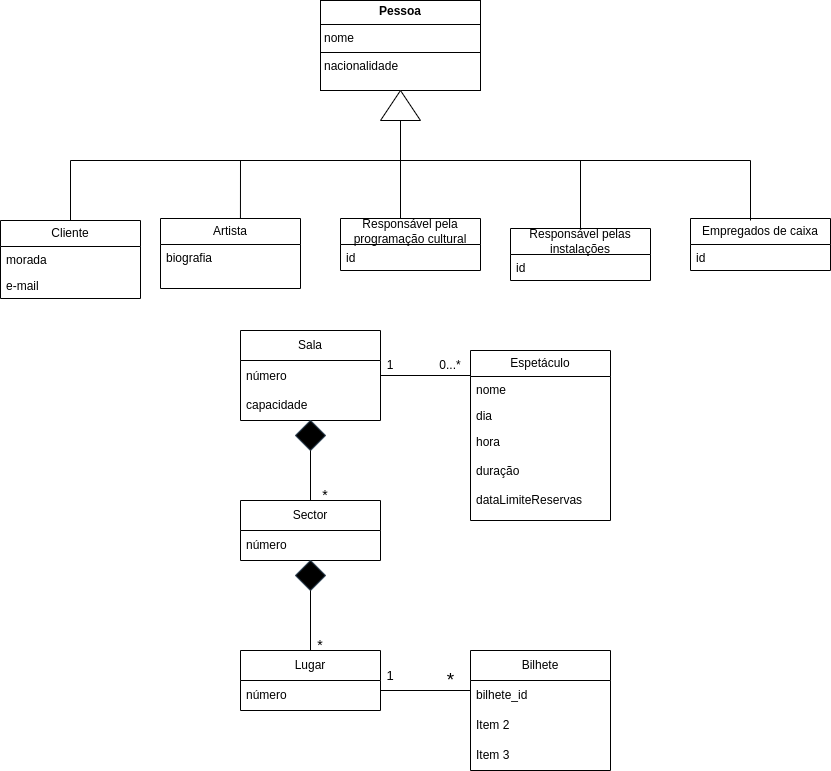

The diagram above was exported from draw.io. Its source (the exported page's mxGraphModel, read from the mxfile embedded in the PNG):
<mxGraphModel dx="1434" dy="1957" grid="1" gridSize="10" guides="1" tooltips="1" connect="1" arrows="1" fold="1" page="1" pageScale="1" pageWidth="827" pageHeight="1169" math="0" shadow="0">
  <root>
    <mxCell id="0" />
    <mxCell id="1" parent="0" />
    <mxCell id="IBLfbU517G90FB6RIkNe-3" value="Artista" style="swimlane;fontStyle=0;childLayout=stackLayout;horizontal=1;startSize=26;fillColor=none;horizontalStack=0;resizeParent=1;resizeParentMax=0;resizeLast=0;collapsible=1;marginBottom=0;whiteSpace=wrap;html=1;" parent="1" vertex="1">
      <mxGeometry x="720" y="188" width="140" height="70" as="geometry" />
    </mxCell>
    <mxCell id="IBLfbU517G90FB6RIkNe-6" value="&lt;div&gt;biografia&lt;/div&gt;" style="text;strokeColor=none;fillColor=none;align=left;verticalAlign=top;spacingLeft=4;spacingRight=4;overflow=hidden;rotatable=0;points=[[0,0.5],[1,0.5]];portConstraint=eastwest;whiteSpace=wrap;html=1;" parent="IBLfbU517G90FB6RIkNe-3" vertex="1">
      <mxGeometry y="26" width="140" height="44" as="geometry" />
    </mxCell>
    <mxCell id="C_iAbRc4mPS1MWoTk7ke-1" value="Sala" style="swimlane;fontStyle=0;childLayout=stackLayout;horizontal=1;startSize=30;horizontalStack=0;resizeParent=1;resizeParentMax=0;resizeLast=0;collapsible=1;marginBottom=0;whiteSpace=wrap;html=1;" parent="1" vertex="1">
      <mxGeometry x="800" y="300" width="140" height="90" as="geometry" />
    </mxCell>
    <mxCell id="C_iAbRc4mPS1MWoTk7ke-3" value="número&lt;div&gt;&lt;div&gt;&lt;br&gt;&lt;/div&gt;&lt;div&gt;capacidade&lt;/div&gt;&lt;/div&gt;" style="text;strokeColor=none;fillColor=none;align=left;verticalAlign=middle;spacingLeft=4;spacingRight=4;overflow=hidden;points=[[0,0.5],[1,0.5]];portConstraint=eastwest;rotatable=0;whiteSpace=wrap;html=1;" parent="C_iAbRc4mPS1MWoTk7ke-1" vertex="1">
      <mxGeometry y="30" width="140" height="60" as="geometry" />
    </mxCell>
    <mxCell id="C_iAbRc4mPS1MWoTk7ke-5" value="Sector" style="swimlane;fontStyle=0;childLayout=stackLayout;horizontal=1;startSize=30;horizontalStack=0;resizeParent=1;resizeParentMax=0;resizeLast=0;collapsible=1;marginBottom=0;whiteSpace=wrap;html=1;" parent="1" vertex="1">
      <mxGeometry x="800" y="470" width="140" height="60" as="geometry" />
    </mxCell>
    <mxCell id="C_iAbRc4mPS1MWoTk7ke-6" value="número" style="text;strokeColor=none;fillColor=none;align=left;verticalAlign=middle;spacingLeft=4;spacingRight=4;overflow=hidden;points=[[0,0.5],[1,0.5]];portConstraint=eastwest;rotatable=0;whiteSpace=wrap;html=1;" parent="C_iAbRc4mPS1MWoTk7ke-5" vertex="1">
      <mxGeometry y="30" width="140" height="30" as="geometry" />
    </mxCell>
    <mxCell id="C_iAbRc4mPS1MWoTk7ke-11" value="" style="rhombus;whiteSpace=wrap;html=1;strokeColor=#314354;fillColor=#000000;fontColor=#ffffff;" parent="1" vertex="1">
      <mxGeometry x="855" y="390" width="30" height="30" as="geometry" />
    </mxCell>
    <mxCell id="C_iAbRc4mPS1MWoTk7ke-12" value="" style="endArrow=none;html=1;rounded=0;entryX=0.5;entryY=1;entryDx=0;entryDy=0;" parent="1" target="C_iAbRc4mPS1MWoTk7ke-11" edge="1">
      <mxGeometry width="50" height="50" relative="1" as="geometry">
        <mxPoint x="870" y="470" as="sourcePoint" />
        <mxPoint x="949" y="470" as="targetPoint" />
      </mxGeometry>
    </mxCell>
    <mxCell id="C_iAbRc4mPS1MWoTk7ke-13" value="1" style="text;html=1;align=center;verticalAlign=middle;whiteSpace=wrap;rounded=0;" parent="1" vertex="1">
      <mxGeometry x="920" y="320" width="60" height="30" as="geometry" />
    </mxCell>
    <mxCell id="C_iAbRc4mPS1MWoTk7ke-15" value="Lugar" style="swimlane;fontStyle=0;childLayout=stackLayout;horizontal=1;startSize=30;horizontalStack=0;resizeParent=1;resizeParentMax=0;resizeLast=0;collapsible=1;marginBottom=0;whiteSpace=wrap;html=1;" parent="1" vertex="1">
      <mxGeometry x="800" y="620" width="140" height="60" as="geometry" />
    </mxCell>
    <mxCell id="C_iAbRc4mPS1MWoTk7ke-16" value="número" style="text;strokeColor=none;fillColor=none;align=left;verticalAlign=middle;spacingLeft=4;spacingRight=4;overflow=hidden;points=[[0,0.5],[1,0.5]];portConstraint=eastwest;rotatable=0;whiteSpace=wrap;html=1;" parent="C_iAbRc4mPS1MWoTk7ke-15" vertex="1">
      <mxGeometry y="30" width="140" height="30" as="geometry" />
    </mxCell>
    <mxCell id="C_iAbRc4mPS1MWoTk7ke-20" value="" style="rhombus;whiteSpace=wrap;html=1;strokeColor=#314354;fillColor=#000000;fontColor=#ffffff;" parent="1" vertex="1">
      <mxGeometry x="855" y="530" width="30" height="30" as="geometry" />
    </mxCell>
    <mxCell id="C_iAbRc4mPS1MWoTk7ke-21" value="" style="endArrow=none;html=1;rounded=0;entryX=0.5;entryY=1;entryDx=0;entryDy=0;" parent="1" source="C_iAbRc4mPS1MWoTk7ke-15" edge="1" target="C_iAbRc4mPS1MWoTk7ke-20">
      <mxGeometry width="50" height="50" relative="1" as="geometry">
        <mxPoint x="480" y="860" as="sourcePoint" />
        <mxPoint x="530" y="810" as="targetPoint" />
      </mxGeometry>
    </mxCell>
    <mxCell id="C_iAbRc4mPS1MWoTk7ke-23" value="&lt;font style=&quot;font-size: 14px;&quot;&gt;*&lt;/font&gt;" style="text;html=1;align=center;verticalAlign=middle;whiteSpace=wrap;rounded=0;" parent="1" vertex="1">
      <mxGeometry x="850" y="600" width="60" height="30" as="geometry" />
    </mxCell>
    <mxCell id="JEa9zyxHabWUnXTKw41E-2" value="Espetáculo" style="swimlane;fontStyle=0;childLayout=stackLayout;horizontal=1;startSize=26;fillColor=none;horizontalStack=0;resizeParent=1;resizeParentMax=0;resizeLast=0;collapsible=1;marginBottom=0;whiteSpace=wrap;html=1;" parent="1" vertex="1">
      <mxGeometry x="1030" y="320" width="140" height="170" as="geometry" />
    </mxCell>
    <mxCell id="JEa9zyxHabWUnXTKw41E-3" value="nome" style="text;strokeColor=none;fillColor=none;align=left;verticalAlign=top;spacingLeft=4;spacingRight=4;overflow=hidden;rotatable=0;points=[[0,0.5],[1,0.5]];portConstraint=eastwest;whiteSpace=wrap;html=1;" parent="JEa9zyxHabWUnXTKw41E-2" vertex="1">
      <mxGeometry y="26" width="140" height="26" as="geometry" />
    </mxCell>
    <mxCell id="JEa9zyxHabWUnXTKw41E-4" value="dia" style="text;strokeColor=none;fillColor=none;align=left;verticalAlign=top;spacingLeft=4;spacingRight=4;overflow=hidden;rotatable=0;points=[[0,0.5],[1,0.5]];portConstraint=eastwest;whiteSpace=wrap;html=1;" parent="JEa9zyxHabWUnXTKw41E-2" vertex="1">
      <mxGeometry y="52" width="140" height="26" as="geometry" />
    </mxCell>
    <mxCell id="JEa9zyxHabWUnXTKw41E-5" value="&lt;div&gt;hora&lt;/div&gt;&lt;div&gt;&lt;br&gt;&lt;/div&gt;&lt;div&gt;duração&lt;/div&gt;&lt;div&gt;&lt;br&gt;&lt;/div&gt;&lt;div&gt;dataLimiteReservas&lt;/div&gt;" style="text;strokeColor=none;fillColor=none;align=left;verticalAlign=top;spacingLeft=4;spacingRight=4;overflow=hidden;rotatable=0;points=[[0,0.5],[1,0.5]];portConstraint=eastwest;whiteSpace=wrap;html=1;" parent="JEa9zyxHabWUnXTKw41E-2" vertex="1">
      <mxGeometry y="78" width="140" height="92" as="geometry" />
    </mxCell>
    <mxCell id="h-FECZfuSqmPr6riXS6A-2" value="Cliente" style="swimlane;fontStyle=0;childLayout=stackLayout;horizontal=1;startSize=26;fillColor=none;horizontalStack=0;resizeParent=1;resizeParentMax=0;resizeLast=0;collapsible=1;marginBottom=0;whiteSpace=wrap;html=1;" parent="1" vertex="1">
      <mxGeometry x="560" y="190" width="140" height="78" as="geometry" />
    </mxCell>
    <mxCell id="h-FECZfuSqmPr6riXS6A-5" value="morada" style="text;strokeColor=none;fillColor=none;align=left;verticalAlign=top;spacingLeft=4;spacingRight=4;overflow=hidden;rotatable=0;points=[[0,0.5],[1,0.5]];portConstraint=eastwest;whiteSpace=wrap;html=1;" parent="h-FECZfuSqmPr6riXS6A-2" vertex="1">
      <mxGeometry y="26" width="140" height="26" as="geometry" />
    </mxCell>
    <mxCell id="h-FECZfuSqmPr6riXS6A-6" value="e-mail" style="text;strokeColor=none;fillColor=none;align=left;verticalAlign=top;spacingLeft=4;spacingRight=4;overflow=hidden;rotatable=0;points=[[0,0.5],[1,0.5]];portConstraint=eastwest;whiteSpace=wrap;html=1;" parent="h-FECZfuSqmPr6riXS6A-2" vertex="1">
      <mxGeometry y="52" width="140" height="26" as="geometry" />
    </mxCell>
    <mxCell id="h-FECZfuSqmPr6riXS6A-8" value="&lt;p style=&quot;margin:0px;margin-top:4px;text-align:center;&quot;&gt;&lt;b&gt;Pessoa&lt;/b&gt;&lt;/p&gt;&lt;hr size=&quot;1&quot; style=&quot;border-style:solid;&quot;&gt;&lt;p style=&quot;margin:0px;margin-left:4px;&quot;&gt;nome&lt;/p&gt;&lt;hr size=&quot;1&quot; style=&quot;border-style:solid;&quot;&gt;&lt;p style=&quot;margin:0px;margin-left:4px;&quot;&gt;nacionalidade&lt;/p&gt;" style="verticalAlign=top;align=left;overflow=fill;html=1;whiteSpace=wrap;" parent="1" vertex="1">
      <mxGeometry x="880" y="-30" width="160" height="90" as="geometry" />
    </mxCell>
    <mxCell id="JEa9zyxHabWUnXTKw41E-10" value="" style="endArrow=none;html=1;rounded=0;entryX=0.5;entryY=1;entryDx=0;entryDy=0;" parent="1" edge="1">
      <mxGeometry width="50" height="50" relative="1" as="geometry">
        <mxPoint x="1030" y="345" as="sourcePoint" />
        <mxPoint x="940" y="345" as="targetPoint" />
      </mxGeometry>
    </mxCell>
    <mxCell id="h-FECZfuSqmPr6riXS6A-10" value="Empregados de caixa" style="swimlane;fontStyle=0;childLayout=stackLayout;horizontal=1;startSize=26;fillColor=none;horizontalStack=0;resizeParent=1;resizeParentMax=0;resizeLast=0;collapsible=1;marginBottom=0;whiteSpace=wrap;html=1;" parent="1" vertex="1">
      <mxGeometry x="1250" y="188" width="140" height="52" as="geometry" />
    </mxCell>
    <mxCell id="h-FECZfuSqmPr6riXS6A-11" value="id" style="text;strokeColor=none;fillColor=none;align=left;verticalAlign=top;spacingLeft=4;spacingRight=4;overflow=hidden;rotatable=0;points=[[0,0.5],[1,0.5]];portConstraint=eastwest;whiteSpace=wrap;html=1;" parent="h-FECZfuSqmPr6riXS6A-10" vertex="1">
      <mxGeometry y="26" width="140" height="26" as="geometry" />
    </mxCell>
    <mxCell id="h-FECZfuSqmPr6riXS6A-14" value="Responsável pelas instalações" style="swimlane;fontStyle=0;childLayout=stackLayout;horizontal=1;startSize=26;fillColor=none;horizontalStack=0;resizeParent=1;resizeParentMax=0;resizeLast=0;collapsible=1;marginBottom=0;whiteSpace=wrap;html=1;" parent="1" vertex="1">
      <mxGeometry x="1070" y="198" width="140" height="52" as="geometry" />
    </mxCell>
    <mxCell id="h-FECZfuSqmPr6riXS6A-15" value="id" style="text;strokeColor=none;fillColor=none;align=left;verticalAlign=top;spacingLeft=4;spacingRight=4;overflow=hidden;rotatable=0;points=[[0,0.5],[1,0.5]];portConstraint=eastwest;whiteSpace=wrap;html=1;" parent="h-FECZfuSqmPr6riXS6A-14" vertex="1">
      <mxGeometry y="26" width="140" height="26" as="geometry" />
    </mxCell>
    <mxCell id="h-FECZfuSqmPr6riXS6A-18" value="Responsável pela programação cultural" style="swimlane;fontStyle=0;childLayout=stackLayout;horizontal=1;startSize=26;fillColor=none;horizontalStack=0;resizeParent=1;resizeParentMax=0;resizeLast=0;collapsible=1;marginBottom=0;whiteSpace=wrap;html=1;" parent="1" vertex="1">
      <mxGeometry x="900" y="188" width="140" height="52" as="geometry" />
    </mxCell>
    <mxCell id="h-FECZfuSqmPr6riXS6A-19" value="id" style="text;strokeColor=none;fillColor=none;align=left;verticalAlign=top;spacingLeft=4;spacingRight=4;overflow=hidden;rotatable=0;points=[[0,0.5],[1,0.5]];portConstraint=eastwest;whiteSpace=wrap;html=1;" parent="h-FECZfuSqmPr6riXS6A-18" vertex="1">
      <mxGeometry y="26" width="140" height="26" as="geometry" />
    </mxCell>
    <mxCell id="qyHlr0KLaqskX21mQouX-1" value="Bilhete" style="swimlane;fontStyle=0;childLayout=stackLayout;horizontal=1;startSize=30;horizontalStack=0;resizeParent=1;resizeParentMax=0;resizeLast=0;collapsible=1;marginBottom=0;whiteSpace=wrap;html=1;" parent="1" vertex="1">
      <mxGeometry x="1030" y="620" width="140" height="120" as="geometry" />
    </mxCell>
    <mxCell id="qyHlr0KLaqskX21mQouX-2" value="bilhete_id" style="text;strokeColor=none;fillColor=none;align=left;verticalAlign=middle;spacingLeft=4;spacingRight=4;overflow=hidden;points=[[0,0.5],[1,0.5]];portConstraint=eastwest;rotatable=0;whiteSpace=wrap;html=1;" parent="qyHlr0KLaqskX21mQouX-1" vertex="1">
      <mxGeometry y="30" width="140" height="30" as="geometry" />
    </mxCell>
    <mxCell id="qyHlr0KLaqskX21mQouX-3" value="Item 2" style="text;strokeColor=none;fillColor=none;align=left;verticalAlign=middle;spacingLeft=4;spacingRight=4;overflow=hidden;points=[[0,0.5],[1,0.5]];portConstraint=eastwest;rotatable=0;whiteSpace=wrap;html=1;" parent="qyHlr0KLaqskX21mQouX-1" vertex="1">
      <mxGeometry y="60" width="140" height="30" as="geometry" />
    </mxCell>
    <mxCell id="qyHlr0KLaqskX21mQouX-4" value="Item 3" style="text;strokeColor=none;fillColor=none;align=left;verticalAlign=middle;spacingLeft=4;spacingRight=4;overflow=hidden;points=[[0,0.5],[1,0.5]];portConstraint=eastwest;rotatable=0;whiteSpace=wrap;html=1;" parent="qyHlr0KLaqskX21mQouX-1" vertex="1">
      <mxGeometry y="90" width="140" height="30" as="geometry" />
    </mxCell>
    <mxCell id="N8QtCqTTexEi81yd2NOj-2" value="" style="triangle;whiteSpace=wrap;html=1;rotation=-180;direction=south;" parent="1" vertex="1">
      <mxGeometry x="940" y="60" width="40" height="30" as="geometry" />
    </mxCell>
    <mxCell id="JEa9zyxHabWUnXTKw41E-14" value="0...*" style="text;html=1;align=center;verticalAlign=middle;whiteSpace=wrap;rounded=0;" parent="1" vertex="1">
      <mxGeometry x="980" y="320" width="60" height="30" as="geometry" />
    </mxCell>
    <mxCell id="N8QtCqTTexEi81yd2NOj-4" value="" style="endArrow=none;html=1;rounded=0;entryX=0;entryY=0.5;entryDx=0;entryDy=0;exitX=0.5;exitY=0;exitDx=0;exitDy=0;" parent="1" source="h-FECZfuSqmPr6riXS6A-2" target="N8QtCqTTexEi81yd2NOj-2" edge="1">
      <mxGeometry width="50" height="50" relative="1" as="geometry">
        <mxPoint x="970" y="160" as="sourcePoint" />
        <mxPoint x="1020" y="110" as="targetPoint" />
        <Array as="points">
          <mxPoint x="630" y="130" />
          <mxPoint x="960" y="130" />
        </Array>
      </mxGeometry>
    </mxCell>
    <mxCell id="N8QtCqTTexEi81yd2NOj-6" value="" style="endArrow=none;html=1;rounded=0;exitX=0.571;exitY=0;exitDx=0;exitDy=0;exitPerimeter=0;" parent="1" source="IBLfbU517G90FB6RIkNe-3" edge="1">
      <mxGeometry width="50" height="50" relative="1" as="geometry">
        <mxPoint x="760" y="160" as="sourcePoint" />
        <mxPoint x="800" y="130" as="targetPoint" />
      </mxGeometry>
    </mxCell>
    <mxCell id="N8QtCqTTexEi81yd2NOj-8" value="" style="endArrow=none;html=1;rounded=0;" parent="1" edge="1">
      <mxGeometry width="50" height="50" relative="1" as="geometry">
        <mxPoint x="930" y="130" as="sourcePoint" />
        <mxPoint x="1310" y="130" as="targetPoint" />
      </mxGeometry>
    </mxCell>
    <mxCell id="N8QtCqTTexEi81yd2NOj-9" value="" style="endArrow=none;html=1;rounded=0;exitX=0.5;exitY=0;exitDx=0;exitDy=0;" parent="1" source="h-FECZfuSqmPr6riXS6A-14" edge="1">
      <mxGeometry width="50" height="50" relative="1" as="geometry">
        <mxPoint x="1120" y="190" as="sourcePoint" />
        <mxPoint x="1140" y="130" as="targetPoint" />
        <Array as="points" />
      </mxGeometry>
    </mxCell>
    <mxCell id="N8QtCqTTexEi81yd2NOj-10" value="" style="endArrow=none;html=1;rounded=0;exitX=0.5;exitY=0;exitDx=0;exitDy=0;" parent="1" edge="1">
      <mxGeometry width="50" height="50" relative="1" as="geometry">
        <mxPoint x="1310" y="190" as="sourcePoint" />
        <mxPoint x="1310" y="130" as="targetPoint" />
        <Array as="points" />
      </mxGeometry>
    </mxCell>
    <mxCell id="N8QtCqTTexEi81yd2NOj-11" value="" style="endArrow=none;html=1;rounded=0;exitX=0.5;exitY=0;exitDx=0;exitDy=0;" parent="1" edge="1">
      <mxGeometry width="50" height="50" relative="1" as="geometry">
        <mxPoint x="960" y="188" as="sourcePoint" />
        <mxPoint x="960" y="128" as="targetPoint" />
        <Array as="points" />
      </mxGeometry>
    </mxCell>
    <mxCell id="daJtK8ZN4JfgbzfHqqV8-2" value="" style="endArrow=none;html=1;rounded=0;exitX=1;exitY=0;exitDx=0;exitDy=0;exitPerimeter=0;entryX=0;entryY=0.25;entryDx=0;entryDy=0;" edge="1" parent="1">
      <mxGeometry width="50" height="50" relative="1" as="geometry">
        <mxPoint x="940" y="660" as="sourcePoint" />
        <mxPoint x="1030" y="660" as="targetPoint" />
      </mxGeometry>
    </mxCell>
    <mxCell id="2JDkcC-K9xoNa2nsNTJ9-1" value="&lt;font style=&quot;font-size: 14px;&quot;&gt;*&lt;/font&gt;" style="text;html=1;align=center;verticalAlign=middle;whiteSpace=wrap;rounded=0;" vertex="1" parent="1">
      <mxGeometry x="855" y="450" width="60" height="30" as="geometry" />
    </mxCell>
    <mxCell id="daJtK8ZN4JfgbzfHqqV8-3" value="&lt;font style=&quot;font-size: 13px;&quot;&gt;1&lt;/font&gt;" style="text;html=1;align=center;verticalAlign=middle;whiteSpace=wrap;rounded=0;" vertex="1" parent="1">
      <mxGeometry x="920" y="630" width="60" height="30" as="geometry" />
    </mxCell>
    <mxCell id="daJtK8ZN4JfgbzfHqqV8-4" value="&lt;font style=&quot;font-size: 19px;&quot;&gt;*&lt;/font&gt;" style="text;html=1;align=center;verticalAlign=middle;resizable=0;points=[];autosize=1;strokeColor=none;fillColor=none;" vertex="1" parent="1">
      <mxGeometry x="940" y="630" width="140" height="40" as="geometry" />
    </mxCell>
  </root>
</mxGraphModel>